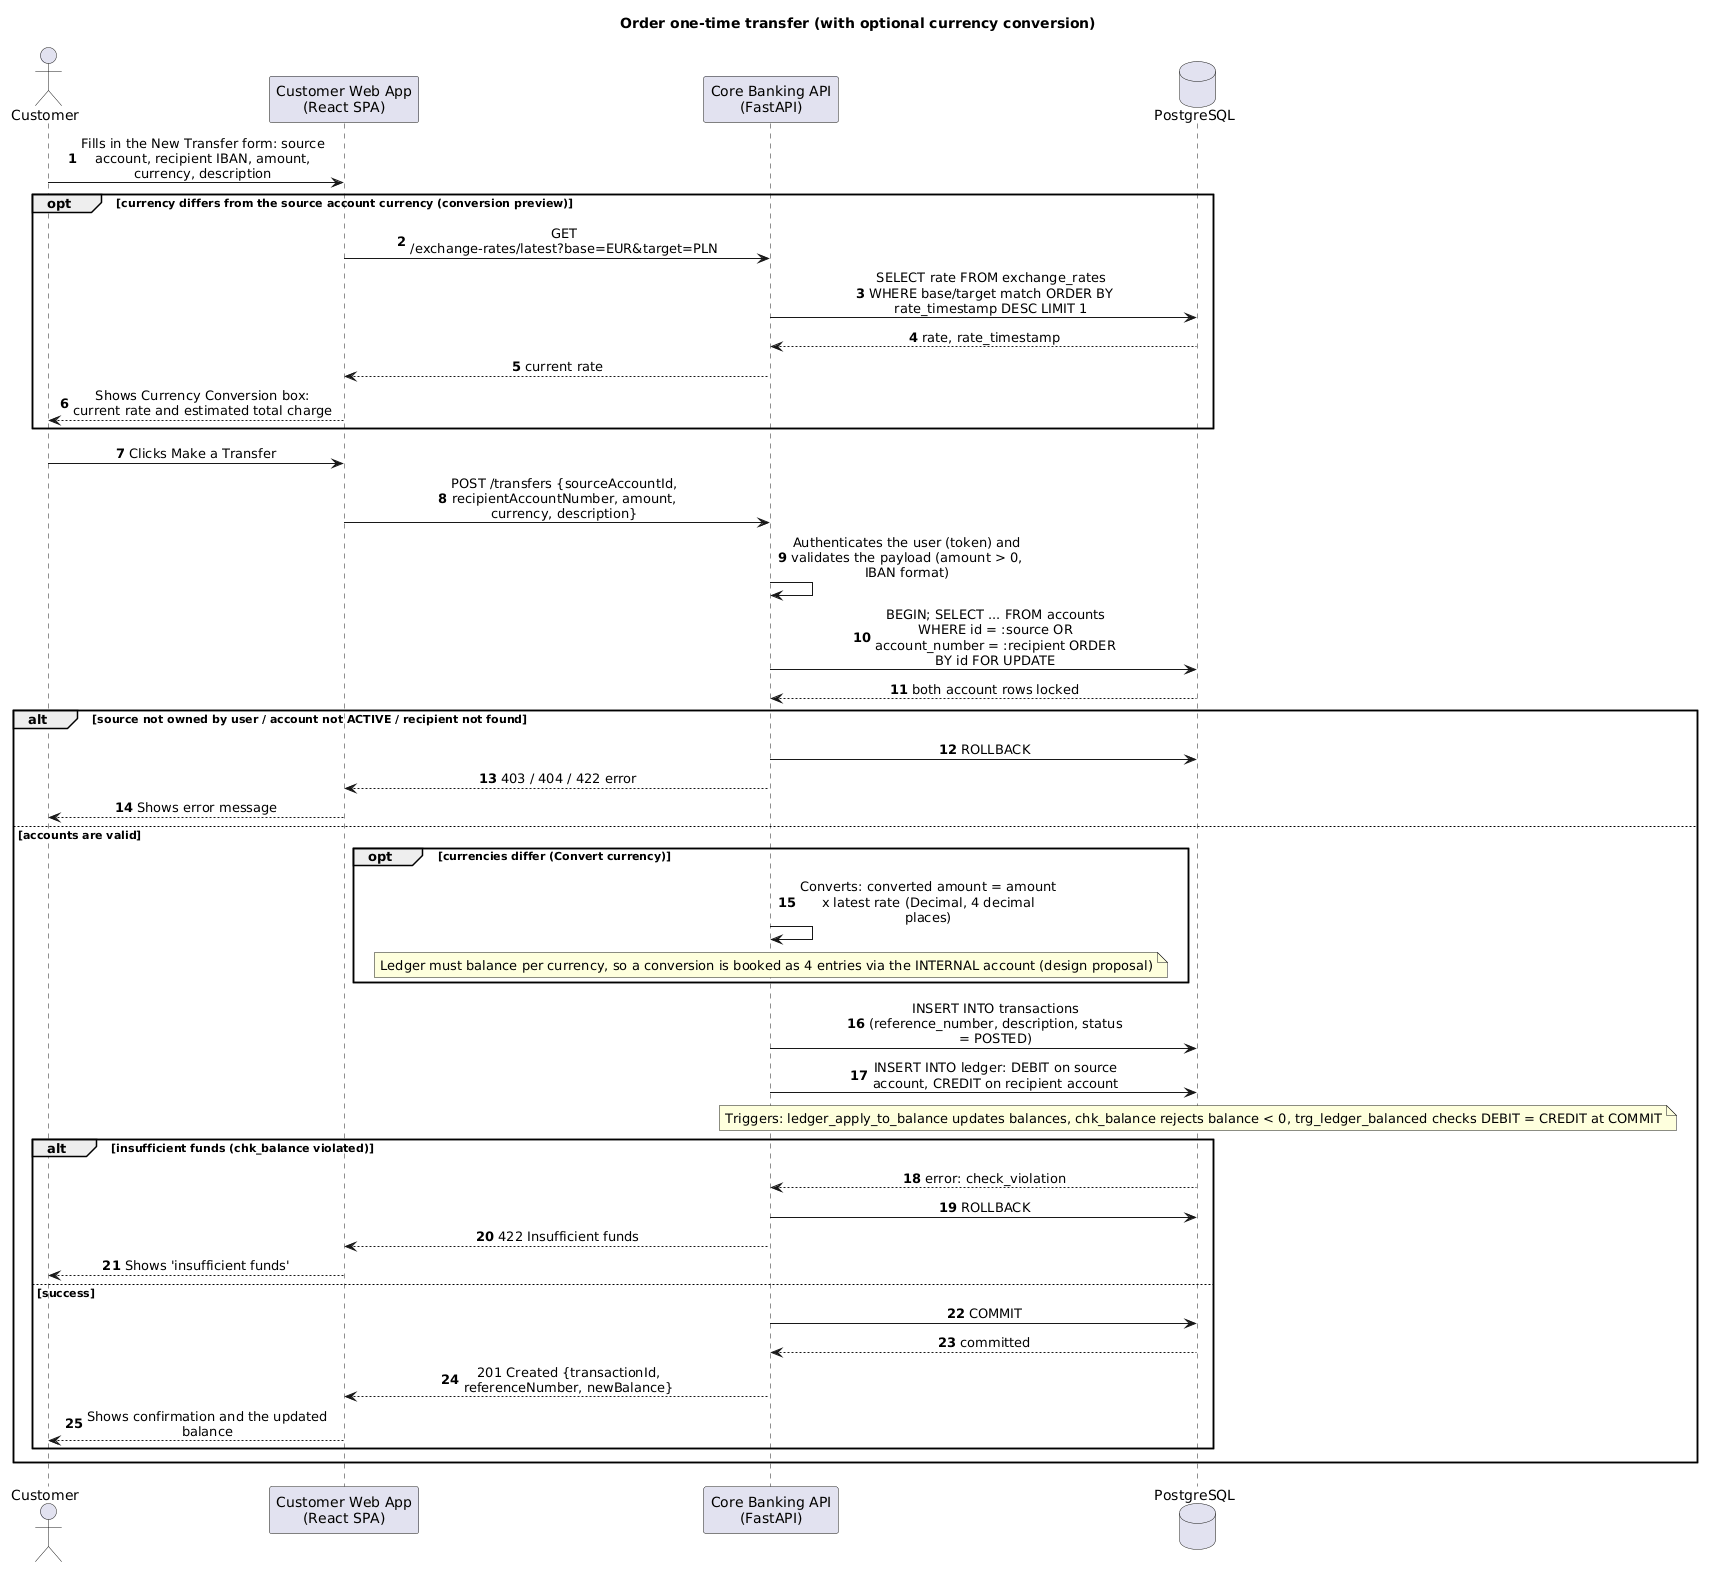

The diagram above was rendered by PlantUML. Its source (embedded in the PNG):
@startuml
title Order one-time transfer (with optional currency conversion)
autonumber
skinparam sequenceMessageAlign center
skinparam responseMessageBelowArrow false
skinparam maxMessageSize 260
actor "Customer" as customer
participant "Customer Web App\n(React SPA)" as spa
participant "Core Banking API\n(FastAPI)" as api
database "PostgreSQL" as db

customer -> spa : Fills in the New Transfer form: source account, recipient IBAN, amount, currency, description
opt currency differs from the source account currency (conversion preview)
spa -> api : GET /exchange-rates/latest?base=EUR&target=PLN
api -> db : SELECT rate FROM exchange_rates WHERE base/target match ORDER BY rate_timestamp DESC LIMIT 1
db --> api : rate, rate_timestamp
api --> spa : current rate
spa --> customer : Shows Currency Conversion box: current rate and estimated total charge
end
customer -> spa : Clicks Make a Transfer
spa -> api : POST /transfers {sourceAccountId, recipientAccountNumber, amount, currency, description}
api -> api : Authenticates the user (token) and validates the payload (amount > 0, IBAN format)
api -> db : BEGIN; SELECT ... FROM accounts WHERE id = :source OR account_number = :recipient ORDER BY id FOR UPDATE
db --> api : both account rows locked
alt source not owned by user / account not ACTIVE / recipient not found
api -> db : ROLLBACK
api --> spa : 403 / 404 / 422 error
spa --> customer : Shows error message
else accounts are valid
opt currencies differ (Convert currency)
api -> api : Converts: converted amount = amount x latest rate (Decimal, 4 decimal places)
note over api
Ledger must balance per currency, so a conversion is booked as 4 entries via the INTERNAL account (design proposal)
end note
end
api -> db : INSERT INTO transactions (reference_number, description, status = POSTED)
api -> db : INSERT INTO ledger: DEBIT on source account, CREDIT on recipient account
note over db
Triggers: ledger_apply_to_balance updates balances, chk_balance rejects balance < 0, trg_ledger_balanced checks DEBIT = CREDIT at COMMIT
end note
alt insufficient funds (chk_balance violated)
db --> api : error: check_violation
api -> db : ROLLBACK
api --> spa : 422 Insufficient funds
spa --> customer : Shows 'insufficient funds'
else success
api -> db : COMMIT
db --> api : committed
api --> spa : 201 Created {transactionId, referenceNumber, newBalance}
spa --> customer : Shows confirmation and the updated balance
end
end
@enduml